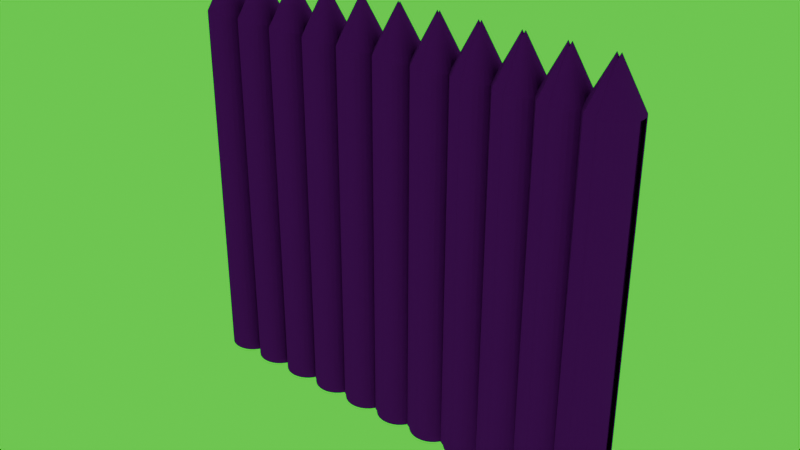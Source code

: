 # Source: wall.blend  (saved by Blender 4.2.67; exported with 4.5.12 LTS)
import bpy
from mathutils import Matrix  # noqa: F401  (used for matrix-valued properties, if any)

bpy.ops.wm.read_factory_settings(use_empty=True)
scene = bpy.context.scene
scene.name = 'Scene'

# ---- images (referenced by path relative to the original .blend; pixels are not part of the script)
import os
ASSET_DIR = os.environ.get("B2B_ASSET_DIR", "")  # directory of the original .blend (textures are referenced by path, not embedded)
HERE = os.path.dirname(os.path.abspath(__file__))  # packed textures are extracted next to this script under _unpacked/

def load_image(name, relpath, width, height, colorspace="sRGB"):
    """Load a texture the original file referenced (path relative to the .blend, or extracted next to this script)."""
    p = next((c for c in (os.path.join(HERE, relpath), os.path.join(ASSET_DIR, relpath)) if relpath and os.path.exists(c)), "")
    if p:
        img = bpy.data.images.load(p, check_existing=True)
        img.name = name
    else:  # same state as the original file: an image datablock whose file is absent (Cycles renders it pink)
        img = bpy.data.images.new(name, width, height)
        img.source = "FILE"
        img.filepath = "//" + (relpath or name)
    img.colorspace_settings.name = colorspace
    return img
img_bark07_normal_png = load_image('bark07_normal.png', 'bark07_normal.png', 1024, 1024, 'Non-Color')
img_bark07_png = load_image('bark07.png', 'bark07.png', 1024, 1024, 'sRGB')
img_sheet_1k_displacement_png = load_image('sheet_1k_displacement.png', 'sheet_1k_displacement.png', 1024, 1024, 'Non-Color')
img_sheet_1k_diff_png = load_image('sheet_1k_diff.png', 'sheet_1k_diff.png', 1024, 1024, 'sRGB')
img_sheet_1k_normal_png = load_image('sheet_1k_normal.png', 'sheet_1k_normal.png', 1024, 1024, 'Non-Color')

# ---- materials (node trees are filled in below, after node groups)
mat_bark7 = bpy.data.materials.new('bark7')
mat_sheet = bpy.data.materials.new('sheet')

# ---- material node trees
mat_bark7.use_nodes = True; mat_bark7.node_tree.nodes.clear()
_N = mat_bark7.node_tree.nodes; _L = mat_bark7.node_tree.links
n0 = _N.new('ShaderNodeBsdfPrincipled'); n0.name = 'Principled BSDF'; n0.location = (10, 300)
n0.inputs[2].default_value = 1.0
n1 = _N.new('ShaderNodeOutputMaterial'); n1.name = 'Material Output'; n1.location = (300, 300)
n2 = _N.new('ShaderNodeTexImage'); n2.name = 'Image Texture'; n2.location = (30, -40)
n2.label = 'Normal'
n2.image = img_bark07_normal_png
n3 = _N.new('ShaderNodeNormalMap'); n3.name = 'Normal Map'; n3.location = (-240, 500)
n4 = _N.new('ShaderNodeMapping'); n4.name = 'Mapping'; n4.location = (230, -40)
n5 = _N.new('ShaderNodeTexCoord'); n5.name = 'Texture Coordinate'; n5.location = (30, -40)
n6 = _N.new('NodeFrame'); n6.name = 'Frame'; n6.location = (-1270, 340)
n6.label = 'Mapping'
n6.width = 400
n7 = _N.new('NodeFrame'); n7.name = 'Frame.001'; n7.location = (-570, 540)
n7.label = 'Textures'
n7.width = 300
n8 = _N.new('ShaderNodeTexImage'); n8.name = 'Image Texture.001'; n8.location = (-351, 141)
n8.image = img_bark07_png
n2.parent = n7
n4.parent = n6
n5.parent = n6
_L.new(n0.outputs[0], n1.inputs[0])
_L.new(n2.outputs[0], n3.inputs[1])
_L.new(n3.outputs[0], n0.inputs[5])
_L.new(n4.outputs[0], n2.inputs[0])
_L.new(n5.outputs[2], n4.inputs[0])
_L.new(n8.outputs[0], n0.inputs[0])
n1.is_active_output = True
mat_sheet.use_nodes = True; mat_sheet.node_tree.nodes.clear()
_N = mat_sheet.node_tree.nodes; _L = mat_sheet.node_tree.links
n0 = _N.new('ShaderNodeBsdfPrincipled'); n0.name = 'Principled BSDF'; n0.location = (10, 300)
n0.inputs[2].default_value = 1.0
n1 = _N.new('ShaderNodeOutputMaterial'); n1.name = 'Material Output'; n1.location = (300, 300)
n2 = _N.new('ShaderNodeTexImage'); n2.name = 'Image Texture'; n2.location = (88, -320)
n2.label = 'Displacement'
n2.image = img_sheet_1k_displacement_png
n3 = _N.new('ShaderNodeDisplacement'); n3.name = 'Displacement'; n3.location = (110, -400)
n3.inputs[2].default_value = 1.0
n4 = _N.new('ShaderNodeTexImage'); n4.name = 'Image Texture.001'; n4.location = (88, -40)
n4.label = 'Base Color'
n4.image = img_sheet_1k_diff_png
n5 = _N.new('ShaderNodeTexImage'); n5.name = 'Image Texture.002'; n5.location = (88, -600)
n5.label = 'Normal'
n5.image = img_sheet_1k_normal_png
n6 = _N.new('ShaderNodeNormalMap'); n6.name = 'Normal Map'; n6.location = (-240, -60)
n7 = _N.new('ShaderNodeMapping'); n7.name = 'Mapping'; n7.location = (230, -40)
n8 = _N.new('NodeReroute'); n8.name = 'Reroute'; n8.location = (38, -495)
n8.width = 16
n8.socket_idname = 'NodeSocketVector'
n9 = _N.new('ShaderNodeTexCoord'); n9.name = 'Texture Coordinate'; n9.location = (30, -40)
n10 = _N.new('NodeFrame'); n10.name = 'Frame'; n10.location = (-1270, 340)
n10.label = 'Mapping'
n10.width = 400
n11 = _N.new('NodeFrame'); n11.name = 'Frame.001'; n11.location = (-628, 540)
n11.label = 'Textures'
n11.width = 358
n2.parent = n11
n4.parent = n11
n5.parent = n11
n7.parent = n10
n8.parent = n11
n9.parent = n10
_L.new(n0.outputs[0], n1.inputs[0])
_L.new(n2.outputs[0], n3.inputs[0])
_L.new(n3.outputs[0], n1.inputs[2])
_L.new(n4.outputs[0], n0.inputs[0])
_L.new(n5.outputs[0], n6.inputs[1])
_L.new(n6.outputs[0], n0.inputs[5])
_L.new(n8.outputs[0], n4.inputs[0])
_L.new(n8.outputs[0], n2.inputs[0])
_L.new(n8.outputs[0], n5.inputs[0])
_L.new(n7.outputs[0], n8.inputs[0])
_L.new(n9.outputs[2], n7.inputs[0])
n1.is_active_output = True

# ---- world
world_world = bpy.data.worlds.new('World'); scene.world = world_world
world_world.use_nodes = True; world_world.node_tree.nodes.clear()
_N = world_world.node_tree.nodes; _L = world_world.node_tree.links
n0 = _N.new('ShaderNodeOutputWorld'); n0.name = 'World Output'; n0.location = (481, 407)
n1 = _N.new('ShaderNodeBackground'); n1.name = 'Background'; n1.location = (99, 421)
n1.inputs[0].default_value = (0.05088, 0.05088, 0.05088, 1.0)
n2 = _N.new('ShaderNodeBackground'); n2.name = 'Background.001'; n2.location = (81, 251)
n2.inputs[0].default_value = (0.06797, 0.06184, 0.1023, 1.0)
n3 = _N.new('ShaderNodeMixShader'); n3.name = 'Mix Shader'; n3.location = (265, 206)
n4 = _N.new('ShaderNodeBackground'); n4.name = 'Background.002'; n4.location = (79, 132)
n4.inputs[0].default_value = (0.001704, 1.0, 0.0, 1.0)
n5 = _N.new('ShaderNodeLightPath'); n5.name = 'Light Path'; n5.location = (-149, 221)
_L.new(n2.outputs[0], n3.inputs[1])
_L.new(n4.outputs[0], n3.inputs[2])
_L.new(n5.outputs[0], n3.inputs[0])
_L.new(n3.outputs[0], n0.inputs[0])
n0.is_active_output = True
world_world.color = (0.05088, 0.05088, 0.05088)
world_world.sun_shadow_jitter_overblur = 0.0

# ---- meshes
me_cone = bpy.data.meshes.new('Cone')
me_cone.from_pydata([(0.0, 0.25, 4.0), (0.04877, 0.2452, 4.0), (0.09567, 0.231, 4.0), (0.1389, 0.2079, 4.0), (0.1768, 0.1768, 4.0), (0.2079, 0.1389, 4.0), (0.231, 0.09567, 4.0), (0.2452, 0.04877, 4.0), (0.25, 0.0, 4.0), (0.2452, -0.04877, 4.0), (0.231, -0.09567, 4.0), (0.2079, -0.1389, 4.0), (0.1768, -0.1768, 4.0), (0.1389, -0.2079, 4.0), (0.09567, -0.231, 4.0), (0.04877, -0.2452, 4.0), (-0.04877, -0.2452, 4.0), (-0.09567, -0.231, 4.0), (-0.1389, -0.2079, 4.0), (-0.1768, -0.1768, 4.0), (-0.2079, -0.1389, 4.0), (-0.231, -0.09567, 4.0), (-0.2452, -0.04877, 4.0), (-0.25, 0.0, 4.0), (-0.2452, 0.04877, 4.0), (-0.231, 0.09567, 4.0), (-0.2079, 0.1389, 4.0), (-0.1768, 0.1768, 4.0), (-0.1389, 0.2079, 4.0), (-0.09567, 0.231, 4.0), (-0.04877, 0.2452, 4.0), (0.0, 0.25, 0.0), (0.04877, 0.2452, 0.0), (0.09567, 0.231, 0.0), (0.1389, 0.2079, 0.0), (0.1768, 0.1768, 0.0), (0.2079, 0.1389, 0.0), (0.231, 0.09567, 0.0), (0.2452, 0.04877, 0.0), (0.2452, -0.04877, 0.0), (0.231, -0.09567, 0.0), (0.2079, -0.1389, 0.0), (0.1768, -0.1768, 0.0), (0.1389, -0.2079, 0.0), (0.09567, -0.231, 0.0), (0.04877, -0.2452, 0.0), (0.0, -0.25, 0.0), (0.0, -0.25, 4.0), (-0.04877, -0.2452, 0.0), (-0.09567, -0.231, 0.0), (-0.1389, -0.2079, 0.0), (-0.1768, -0.1768, 0.0), (-0.2079, -0.1389, 0.0), (-0.231, -0.09567, 0.0), (-0.2452, -0.04877, 0.0), (-0.25, 0.0, 0.0), (-0.2452, 0.04877, 0.0), (-0.231, 0.09567, 0.0), (-0.2079, 0.1389, 0.0), (-0.1768, 0.1768, 0.0), (-0.1389, 0.2079, 0.0), (-0.09567, 0.231, 0.0), (-0.04877, 0.2452, 0.0), (4.075e-10, -9.313e-10, 4.5)], [], [(1, 63, 2), (2, 63, 3), (3, 63, 4), (4, 63, 5), (5, 63, 6), (6, 63, 7), (7, 63, 8), (8, 63, 9), (9, 63, 10), (10, 63, 11), (11, 63, 12), (12, 63, 13), (13, 63, 14), (14, 63, 15), (15, 63, 47), (47, 63, 16), (16, 63, 17), (17, 63, 18), (18, 63, 19), (19, 63, 20), (20, 63, 21), (21, 63, 22), (22, 63, 23), (23, 63, 24), (24, 63, 25), (25, 63, 26), (26, 63, 27), (27, 63, 28), (28, 63, 29), (29, 63, 30), (30, 63, 0), (31, 0, 1, 32), (32, 1, 2, 33), (33, 2, 3, 34), (34, 3, 4, 35), (35, 4, 5, 36), (36, 5, 6, 37), (37, 6, 7, 38), (39, 9, 10, 40), (40, 10, 11, 41), (41, 11, 12, 42), (42, 12, 13, 43), (43, 13, 14, 44), (44, 14, 15, 45), (45, 15, 47, 46), (46, 47, 16, 48), (48, 16, 17, 49), (49, 17, 18, 50), (50, 18, 19, 51), (51, 19, 20, 52), (52, 20, 21, 53), (53, 21, 22, 54), (54, 22, 23, 55), (55, 23, 24, 56), (56, 24, 25, 57), (57, 25, 26, 58), (58, 26, 27, 59), (59, 27, 28, 60), (60, 28, 29, 61), (61, 29, 30, 62), (62, 30, 0, 31), (0, 63, 1)])
me_cone.polygons.foreach_set('material_index', [1, 1, 1, 1, 1, 1, 1, 1, 1, 1, 1, 1, 1, 1, 1, 1, 1, 1, 1, 1, 1, 1, 1, 1, 1, 1, 1, 1, 1, 1, 1, 0, 0, 0, 0, 0, 0, 0, 0, 0, 0, 0, 0, 0, 0, 0, 0, 0, 0, 0, 0, 0, 0, 0, 0, 0, 0, 0, 0, 0, 0, 1])
_uv = me_cone.uv_layers.new(name='UVMap')
_uv.uv.foreach_set('vector', [0.5319, 0.4567, 0.5262, 0.5151, 0.5373, 0.4567, 0.5373, 0.4567, 0.5262, 0.5151, 0.5424, 0.4567, 0.5424, 0.4567, 0.5262, 0.5151, 0.5468, 0.4567, 0.5459, 0.4567, 0.5252, 0.5151, 0.5415, 0.4567, 0.5415, 0.4567, 0.5252, 0.5151, 0.5364, 0.4567, 0.5364, 0.4567, 0.5252, 0.5151, 0.5309, 0.4567, 0.5309, 0.4567, 0.5252, 0.5151, 0.5252, 0.4567, 0.5252, 0.4567, 0.5252, 0.5151, 0.5195, 0.4567, 0.5195, 0.4567, 0.5252, 0.5151, 0.514, 0.4567, 0.514, 0.4567, 0.5252, 0.5151, 0.509, 0.4567, 0.509, 0.4567, 0.5252, 0.5151, 0.5046, 0.4567, 0.5468, 0.4567, 0.5262, 0.5151, 0.5424, 0.4567, 0.5424, 0.4567, 0.5262, 0.5151, 0.5373, 0.4567, 0.5373, 0.4567, 0.5262, 0.5151, 0.5319, 0.4567, 0.5319, 0.4567, 0.5262, 0.5151, 0.5262, 0.4567, 0.5262, 0.4567, 0.5262, 0.5151, 0.5205, 0.4567, 0.5205, 0.4567, 0.5262, 0.5151, 0.515, 0.4567, 0.515, 0.4567, 0.5262, 0.5151, 0.5099, 0.4567, 0.5099, 0.4567, 0.5262, 0.5151, 0.5055, 0.4567, 0.5046, 0.4567, 0.5252, 0.5151, 0.509, 0.4567, 0.509, 0.4567, 0.5252, 0.5151, 0.514, 0.4567, 0.514, 0.4567, 0.5252, 0.5151, 0.5195, 0.4567, 0.5195, 0.4567, 0.5252, 0.5151, 0.5252, 0.4567, 0.5252, 0.4567, 0.5252, 0.5151, 0.5309, 0.4567, 0.5309, 0.4567, 0.5252, 0.5151, 0.5364, 0.4567, 0.5364, 0.4567, 0.5252, 0.5151, 0.5415, 0.4567, 0.5415, 0.4567, 0.5252, 0.5151, 0.5459, 0.4567, 0.5055, 0.4567, 0.5262, 0.5151, 0.5099, 0.4567, 0.5099, 0.4567, 0.5262, 0.5151, 0.515, 0.4567, 0.515, 0.4567, 0.5262, 0.5151, 0.5205, 0.4567, 0.5205, 0.4567, 0.5262, 0.5151, 0.5262, 0.4567, 0.04431, 0.0001249, 0.04431, 0.9999, 0.0565, 0.9999, 0.0565, 0.0001249, 0.0565, 0.0001249, 0.0565, 0.9999, 0.06822, 0.9999, 0.06822, 0.0001249, 0.06822, 0.0001249, 0.06822, 0.9999, 0.07902, 0.9999, 0.07902, 0.0001249, 0.07902, 0.0001249, 0.07902, 0.9999, 0.08849, 0.9999, 0.08849, 0.0001249, 0.298, 0.0001249, 0.298, 0.9999, 0.2885, 0.9999, 0.2885, 0.0001249, 0.2885, 0.0001249, 0.2885, 0.9999, 0.2777, 0.9999, 0.2777, 0.0001249, 0.2777, 0.0001249, 0.2777, 0.9999, 0.266, 0.9999, 0.266, 0.0001249, 0.3302, 0.0001249, 0.3302, 0.9999, 0.3185, 0.9999, 0.3185, 0.0001249, 0.3185, 0.0001249, 0.3185, 0.9999, 0.3077, 0.9999, 0.3077, 0.0001249, 0.3077, 0.0001249, 0.3077, 0.9999, 0.2982, 0.9999, 0.2982, 0.0001249, 0.1771, 0.0001249, 0.1771, 0.9999, 0.1676, 0.9999, 0.1676, 0.0001249, 0.1676, 0.0001249, 0.1676, 0.9999, 0.1568, 0.9999, 0.1568, 0.0001249, 0.1568, 0.0001249, 0.1568, 0.9999, 0.1451, 0.9999, 0.1451, 0.0001249, 0.1451, 0.0001249, 0.1451, 0.9999, 0.1329, 0.9999, 0.1329, 0.0001249, 0.1329, 0.0001249, 0.1329, 0.9999, 0.1207, 0.9999, 0.1207, 0.0001249, 0.1207, 0.0001249, 0.1207, 0.9999, 0.109, 0.9999, 0.109, 0.0001249, 0.109, 0.0001249, 0.109, 0.9999, 0.09821, 0.9999, 0.09821, 0.0001249, 0.09821, 0.0001249, 0.09821, 0.9999, 0.08874, 0.9999, 0.08874, 0.0001249, 0.1774, 0.0001249, 0.1774, 0.9999, 0.1868, 0.9999, 0.1868, 0.0001249, 0.1868, 0.0001249, 0.1868, 0.9999, 0.1976, 0.9999, 0.1976, 0.0001249, 0.1976, 0.0001249, 0.1976, 0.9999, 0.2094, 0.9999, 0.2094, 0.0001249, 0.2094, 0.0001249, 0.2094, 0.9999, 0.2215, 0.9999, 0.2215, 0.0001249, 0.2215, 0.0001249, 0.2215, 0.9999, 0.2337, 0.9999, 0.2337, 0.0001249, 0.2337, 0.0001249, 0.2337, 0.9999, 0.2455, 0.9999, 0.2455, 0.0001249, 0.2455, 0.0001249, 0.2455, 0.9999, 0.2563, 0.9999, 0.2563, 0.0001249, 0.2563, 0.0001249, 0.2563, 0.9999, 0.2657, 0.9999, 0.2657, 0.0001249, 0.0001249, 0.0001249, 0.0001249, 0.9999, 0.009594, 0.9999, 0.009594, 0.0001249, 0.009594, 0.0001249, 0.009594, 0.9999, 0.0204, 0.9999, 0.0204, 0.0001249, 0.0204, 0.0001249, 0.0204, 0.9999, 0.03212, 0.9999, 0.03212, 0.0001249, 0.03212, 0.0001249, 0.03212, 0.9999, 0.04431, 0.9999, 0.04431, 0.0001249, 0.5262, 0.4567, 0.5262, 0.5151, 0.5319, 0.4567])
me_cone.materials.append(mat_bark7)
me_cone.materials.append(mat_sheet)
me_cone.update()
me_cone_001 = bpy.data.meshes.new('Cone.001')
me_cone_001.from_pydata([(0.09567, 0.231, 4.0), (0.231, 0.09567, 4.0), (0.2452, -0.04877, 4.0), (0.1768, -0.1768, 4.0), (-0.1389, -0.2079, 4.0), (-0.231, -0.09567, 4.0), (-0.2452, 0.04877, 4.0), (-0.1768, 0.1768, 4.0), (-0.04877, 0.2452, 4.0), (0.1389, 0.2079, 0.0), (0.2452, 0.04877, 0.0), (0.231, -0.09567, 0.0), (0.1389, -0.2079, 0.0), (0.0, -0.25, 0.0), (0.0, -0.25, 4.0), (-0.2079, -0.1389, 0.0), (-0.25, 0.0, 0.0), (-0.1768, 0.1768, 0.0), (-0.04877, 0.2452, 0.0), (0.09567, 0.231, 4.0), (0.231, 0.09567, 4.0), (0.2452, -0.04877, 4.0), (0.1768, -0.1768, 4.0), (-0.1389, -0.2079, 4.0), (-0.231, -0.09567, 4.0), (-0.2452, 0.04877, 4.0), (-0.1768, 0.1768, 4.0), (-0.04877, 0.2452, 4.0), (0.0, -0.25, 4.0), (4.075e-10, -9.313e-10, 4.5)], [], [(18, 8, 0, 9), (9, 0, 1), (9, 1, 10), (10, 1, 2), (11, 2, 3), (11, 3, 12), (12, 3, 14, 13), (13, 14, 4), (13, 4, 15), (15, 4, 5), (15, 5, 16), (16, 5, 6), (16, 6, 17), (17, 6, 7), (17, 7, 8, 18), (27, 29, 19), (19, 29, 20), (20, 29, 21), (21, 29, 22), (22, 29, 28), (28, 29, 23), (23, 29, 24), (24, 29, 25), (25, 29, 26), (26, 29, 27)])
me_cone_001.polygons.foreach_set('material_index', [0, 0, 0, 0, 0, 0, 0, 0, 0, 0, 0, 0, 0, 0, 0, 1, 1, 1, 1, 1, 1, 1, 1, 1, 1])
_uv = me_cone_001.uv_layers.new(name='UVMap')
_uv.uv.foreach_set('vector', [0.03212, 0.0001323, 0.03212, 0.9998, 0.06822, 0.9998, 0.07902, 0.0001323, 0.07902, 0.0001323, 0.06822, 0.9998, 0.102, 0.9998, 0.3254, 0.0001322, 0.3217, 0.9998, 0.2856, 0.000171, 0.2856, 0.000171, 0.3217, 0.9998, 0.2856, 0.9999, 0.3537, 0.0001323, 0.3654, 0.9998, 0.3334, 0.9998, 0.3537, 0.0001323, 0.3334, 0.9998, 0.3256, 0.0001323, 0.2854, 0.000165, 0.2854, 0.9999, 0.2412, 0.9998, 0.2506, 0.0001519, 0.2506, 0.0001519, 0.2412, 0.9998, 0.2065, 0.9998, 0.2506, 0.0001519, 0.2065, 0.9998, 0.1987, 0.0001322, 0.1195, 0.0001323, 0.1023, 0.9998, 0.1303, 0.9998, 0.1195, 0.0001323, 0.1303, 0.9998, 0.1543, 0.0001323, 0.1543, 0.0001323, 0.1303, 0.9998, 0.1664, 0.9998, 0.1543, 0.0001323, 0.1664, 0.9998, 0.1984, 0.0001323, 0.1984, 0.0001323, 0.1664, 0.9998, 0.1984, 0.9998, 0.0001323, 0.0001323, 0.0001323, 0.9998, 0.03212, 0.9998, 0.03212, 0.0001323, 0.7466, 0.4902, 0.7826, 0.5641, 0.8533, 0.4902, 0.8533, 0.4902, 0.7826, 0.5641, 0.9533, 0.4902, 0.8479, 0.4902, 0.7772, 0.5641, 0.7412, 0.4902, 0.7412, 0.4902, 0.7772, 0.5641, 0.6466, 0.4902, 0.9132, 0.4902, 0.7826, 0.5641, 0.7826, 0.4902, 0.7826, 0.4902, 0.7826, 0.5641, 0.68, 0.4902, 0.6236, 0.4902, 0.7772, 0.5641, 0.7065, 0.4902, 0.7065, 0.4902, 0.7772, 0.5641, 0.8132, 0.4902, 0.8132, 0.4902, 0.7772, 0.5641, 0.9078, 0.4902, 0.652, 0.4902, 0.7826, 0.5641, 0.7466, 0.4902])
me_cone_001.materials.append(mat_bark7)
me_cone_001.materials.append(mat_sheet)
me_cone_001.update()
me_cone_002 = bpy.data.meshes.new('Cone.002')
me_cone_002.from_pydata([(-0.2475, 0.0, 0.0), (-0.2475, 0.0, 4.0), (0.0, 0.2475, 0.0), (0.0, 0.2475, 4.0), (0.0, -0.2475, 0.0), (0.0, -0.2475, 4.0), (0.2475, 0.0, 0.0), (0.2475, 0.0, 4.0), (0.0, 0.0, 4.5)], [], [(0, 1, 3, 2), (2, 3, 7, 6), (6, 7, 5, 4), (4, 5, 1, 0), (7, 3, 8), (5, 7, 8), (3, 1, 8), (1, 5, 8)])
me_cone_002.polygons.foreach_set('material_index', [0, 0, 0, 0, 1, 1, 1, 1])
_uv = me_cone_002.uv_layers.new(name='UVMap')
_uv.uv.foreach_set('vector', [-0.1082, -0.875, -0.1082, 1.875, 0.0619, 1.875, 0.0619, -0.875, 0.0619, -0.875, 0.0619, 1.875, 0.2321, 1.875, 0.2321, -0.875, 0.2321, -0.875, 0.2321, 1.875, 0.0619, 1.875, 0.0619, -0.875, 0.0619, -0.875, 0.0619, 1.875, -0.1082, 1.875, -0.1082, -0.875, 0.7498, 0.5241, 0.6426, 0.5241, 0.6426, 0.5674, 0.6426, 0.5241, 0.7498, 0.5241, 0.6426, 0.5674, 0.6426, 0.5241, 0.5355, 0.5241, 0.6426, 0.5674, 0.5355, 0.5241, 0.6426, 0.5241, 0.6426, 0.5674])
me_cone_002.materials.append(mat_bark7)
me_cone_002.materials.append(mat_sheet)
me_cone_002.update()

# ---- objects
ob_wall_lod0 = bpy.data.objects.new('wall_LOD0', me_cone)
ob_wall_lod1 = bpy.data.objects.new('wall_LOD1', me_cone_001)
ob_wall_lod2 = bpy.data.objects.new('wall_LOD2', me_cone_002)

# ---- transforms, parenting, visibility, modifiers, constraints
ob_wall_lod0.location = (0.0, 0.0, 0.0)
ob_wall_lod0.scale = (1.0, 1.0, 1.0)
_m = ob_wall_lod0.modifiers.new('Array', 'ARRAY')
_m.count = 11
_m.relative_offset_displace = (0.9, 0.0, 0.0)
ob_wall_lod1.location = (0.0, 0.0, 0.0)
ob_wall_lod1.scale = (1.0, 1.0, 1.0)
_m = ob_wall_lod1.modifiers.new('Array', 'ARRAY')
_m.count = 11
_m.relative_offset_displace = (0.9, 0.0, 0.0)
ob_wall_lod2.location = (0.0, 0.0, 0.0)
ob_wall_lod2.scale = (1.0, 1.0, 1.0)
_m = ob_wall_lod2.modifiers.new('Array', 'ARRAY')
_m.count = 11
_m.relative_offset_displace = (0.9, 0.0, 0.0)

# ---- collection membership
scene.collection.objects.link(ob_wall_lod0)
scene.collection.objects.link(ob_wall_lod1)
scene.collection.objects.link(ob_wall_lod2)

# ---- scene / render settings (as saved in the file)
scene.frame_start = 1; scene.frame_end = 250; scene.frame_set(1)
scene.render.engine = 'BLENDER_EEVEE_NEXT'
scene.cycles.samples = 64
scene.cycles.bake_type = 'DIFFUSE'
bpy.context.view_layer.update()

# ---- added for rendering (the .blend has no active camera): camera
cam_auto = bpy.data.cameras.new('AutoCamera')
cam_auto.lens = 50.0
cam_auto.sensor_width = 36.0
cam_auto.clip_end = 1000.0
ob_auto_camera = bpy.data.objects.new('AutoCamera', cam_auto)
scene.collection.objects.link(ob_auto_camera)
ob_auto_camera.location = (8.49098, -7.48918, 7.24279)
ob_auto_camera.rotation_euler = (1.09748, -7.21219e-08, 0.694738)
scene.camera = ob_auto_camera
bpy.context.view_layer.update()
